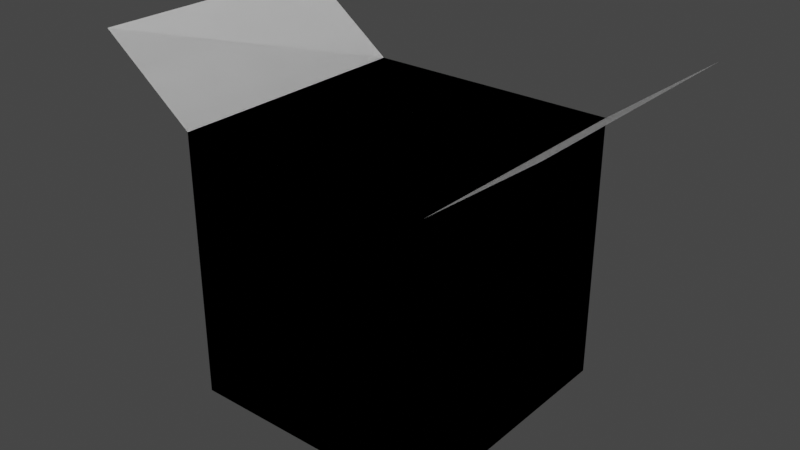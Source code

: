 # Source: cardboard_box_open.blend  (saved by Blender 2.91.10; exported with 4.5.12 LTS)
import bpy
from mathutils import Matrix  # noqa: F401  (used for matrix-valued properties, if any)

bpy.ops.wm.read_factory_settings(use_empty=True)
scene = bpy.context.scene
scene.name = 'Scene'

# ---- world
world_world = bpy.data.worlds.new('World'); scene.world = world_world
world_world.use_nodes = True; world_world.node_tree.nodes.clear()
_N = world_world.node_tree.nodes; _L = world_world.node_tree.links
n0 = _N.new('ShaderNodeOutputWorld'); n0.name = 'World Output'; n0.location = (300, 300)
n1 = _N.new('ShaderNodeBackground'); n1.name = 'Background'; n1.location = (10, 300)
n1.inputs[0].default_value = (0.05088, 0.05088, 0.05088, 1.0)
_L.new(n1.outputs[0], n0.inputs[0])
n0.is_active_output = True
world_world.color = (0.05088, 0.05088, 0.05088)
world_world.use_sun_shadow = False
world_world.sun_shadow_jitter_overblur = 0.0

# ---- meshes
me_cardboard_box_open = bpy.data.meshes.new('cardboard_box_open')
me_cardboard_box_open.from_pydata([(0.1751, -0.1751, 0.0), (0.1751, -0.1751, 0.3642), (0.1751, 0.1751, 0.0), (0.1751, 0.1751, 0.3642), (0.1751, 0.1751, 0.0), (0.1751, -0.1751, 0.3642), (0.1751, -0.1751, 0.0), (0.1751, 0.1751, 0.3642), (0.1751, -0.1751, 0.0), (0.02802, -0.1751, 0.0), (0.1751, -0.1751, 0.3642), (0.02802, -0.1751, 0.09806), (-0.02802, -0.1751, 0.09806), (-0.1751, -0.1751, 0.3642), (-0.1751, -0.1751, 0.0), (-0.02802, -0.1751, 0.0), (0.1751, -0.1751, 0.3642), (0.02802, -0.1751, 0.0), (0.1751, -0.1751, 0.0), (0.02802, -0.1751, 0.09806), (-0.02802, -0.1751, 0.09806), (-0.1751, -0.1751, 0.3642), (-0.1751, -0.1751, 0.0), (-0.02802, -0.1751, 0.0), (-0.1751, -0.1751, 0.3642), (-0.1751, -0.1751, 0.0), (-0.1751, 0.1751, 0.3642), (-0.1751, 0.1751, 0.0), (-0.1751, 0.1751, 0.3642), (-0.1751, -0.1751, 0.0), (-0.1751, -0.1751, 0.3642), (-0.1751, 0.1751, 0.0), (-0.1751, 0.1751, 0.0), (-0.1751, -0.1751, 0.0), (-0.02802, 0.1751, 0.0), (-0.02802, -0.1751, 0.0), (0.02802, 0.1751, 0.0), (0.02802, -0.1751, 0.0), (0.1751, 0.1751, 0.0), (0.1751, -0.1751, 0.0), (-0.02802, 0.1751, 0.0), (-0.1751, -0.1751, 0.0), (-0.1751, 0.1751, 0.0), (-0.02802, -0.1751, 0.0), (-0.1751, 0.1751, 0.0), (-0.02802, 0.1751, 0.0), (-0.1751, 0.1751, 0.3642), (-0.02802, 0.1751, 0.09806), (0.02802, 0.1751, 0.09806), (0.1751, 0.1751, 0.3642), (0.1751, 0.1751, 0.0), (0.02802, 0.1751, 0.0), (-0.1751, 0.1751, 0.3642), (-0.02802, 0.1751, 0.0), (-0.1751, 0.1751, 0.0), (-0.02802, 0.1751, 0.09806), (0.02802, 0.1751, 0.09806), (0.1751, 0.1751, 0.3642), (0.1751, 0.1751, 0.0), (0.02802, 0.1751, 0.0), (0.02802, 0.1751, 0.09806), (-0.02802, 0.1751, 0.0), (0.02802, 0.1751, 0.0), (-0.02802, 0.1751, 0.09806), (0.1751, 0.1751, 0.0), (0.02802, -0.1751, 0.0), (0.02802, 0.1751, 0.0), (0.1751, -0.1751, 0.0), (0.1751, 0.1751, 0.3642), (0.1751, -0.1751, 0.3642), (0.3064, 0.1751, 0.4631), (0.3064, -0.1751, 0.4631), (0.3064, 0.1751, 0.4631), (0.1751, -0.1751, 0.3642), (0.1751, 0.1751, 0.3642), (0.3064, -0.1751, 0.4631), (-0.3064, 0.1751, 0.4631), (-0.3064, -0.1751, 0.4631), (-0.1751, 0.1751, 0.3642), (-0.1751, -0.1751, 0.3642), (-0.1751, 0.1751, 0.3642), (-0.3064, -0.1751, 0.4631), (-0.3064, 0.1751, 0.4631), (-0.1751, -0.1751, 0.3642), (0.02802, -0.1751, 0.0), (0.02802, -0.1751, 0.09806), (-0.02802, -0.1751, 0.09806), (-0.02802, -0.1751, 0.0), (-0.02802, 0.1751, 0.0), (-0.02802, -0.1751, 0.0), (0.02802, -0.1751, 0.0), (0.02802, 0.1751, 0.0), (0.02802, 0.1751, 0.0), (-0.02802, 0.1751, 0.0), (0.02802, 0.1751, 0.09806), (-0.02802, 0.1751, 0.09806)], [], [(2, 1, 0), (1, 2, 3), (6, 5, 4), (7, 4, 5), (10, 9, 8), (9, 10, 11), (11, 10, 12), (13, 12, 10), (14, 12, 13), (12, 14, 15), (18, 17, 16), (19, 16, 17), (20, 16, 19), (16, 20, 21), (21, 20, 22), (23, 22, 20), (17, 23, 19), (20, 19, 23), (26, 25, 24), (25, 26, 27), (30, 29, 28), (31, 28, 29), (34, 33, 32), (33, 34, 35), (36, 35, 34), (35, 36, 37), (38, 37, 36), (37, 38, 39), (42, 41, 40), (43, 40, 41), (46, 45, 44), (45, 46, 47), (47, 46, 48), (49, 48, 46), (50, 48, 49), (48, 50, 51), (54, 53, 52), (55, 52, 53), (56, 52, 55), (52, 56, 57), (57, 56, 58), (59, 58, 56), (62, 61, 60), (63, 60, 61), (66, 65, 64), (67, 64, 65), (70, 69, 68), (69, 70, 71), (74, 73, 72), (75, 72, 73), (78, 77, 76), (77, 78, 79), (82, 81, 80), (83, 80, 81), (85, 87, 84), (87, 85, 86), (94, 93, 92), (93, 94, 95), (88, 89, 91), (90, 91, 89)])
_uv = me_cardboard_box_open.uv_layers.new(name='UVMap')
_uv.uv.foreach_set('vector', [8.366, 0.0, -3.553e-15, 8.701, -3.553e-15, 0.0, -3.553e-15, 8.701, 8.366, 0.0, 8.366, 8.701, -3.553e-15, 0.0, -3.553e-15, 8.701, 8.366, 0.0, 8.366, 8.701, 8.366, 0.0, -3.553e-15, 8.701, 8.366, 8.701, 4.852, 0.0, 8.366, 0.0, 4.852, 0.0, 8.366, 8.701, 4.852, 2.343, 4.852, 2.343, 8.366, 8.701, 3.514, 2.343, 0.0, 8.701, 3.514, 2.343, 8.366, 8.701, 0.0, 0.0, 3.514, 2.343, 0.0, 8.701, 3.514, 2.343, 0.0, 0.0, 3.514, 0.0, 8.366, 0.0, 4.852, 0.0, 8.366, 8.701, 4.852, 2.343, 8.366, 8.701, 4.852, 0.0, 3.514, 2.343, 8.366, 8.701, 4.852, 2.343, 8.366, 8.701, 3.514, 2.343, 0.0, 8.701, 0.0, 8.701, 3.514, 2.343, 0.0, 0.0, 3.514, 0.0, 0.0, 0.0, 3.514, 2.343, 4.852, 0.0, 3.514, 0.0, 4.852, 2.343, 3.514, 2.343, 4.852, 2.343, 3.514, 0.0, -8.366, 8.701, 3.553e-15, 0.0, 3.553e-15, 8.701, 3.553e-15, 0.0, -8.366, 8.701, -8.366, 0.0, 3.553e-15, 8.701, 3.553e-15, 0.0, -8.366, 8.701, -8.366, 0.0, -8.366, 8.701, 3.553e-15, 0.0, -3.514, 8.366, 0.0, 0.0, 0.0, 8.366, 0.0, 0.0, -3.514, 8.366, -3.514, 0.0, -4.852, 8.366, -3.514, 0.0, -3.514, 8.366, -3.514, 0.0, -4.852, 8.366, -4.852, 0.0, -8.366, 8.366, -4.852, 0.0, -4.852, 8.366, -4.852, 0.0, -8.366, 8.366, -8.366, 0.0, 0.0, 8.366, 0.0, 0.0, -3.514, 8.366, -3.514, 0.0, -3.514, 8.366, 0.0, 0.0, 0.0, 8.701, -3.514, 0.0, 0.0, 0.0, -3.514, 0.0, 0.0, 8.701, -3.514, 2.343, -3.514, 2.343, 0.0, 8.701, -4.852, 2.343, -8.366, 8.701, -4.852, 2.343, 0.0, 8.701, -8.366, 0.0, -4.852, 2.343, -8.366, 8.701, -4.852, 2.343, -8.366, 0.0, -4.852, 0.0, 0.0, 0.0, -3.514, 0.0, 0.0, 8.701, -3.514, 2.343, 0.0, 8.701, -3.514, 0.0, -4.852, 2.343, 0.0, 8.701, -3.514, 2.343, 0.0, 8.701, -4.852, 2.343, -8.366, 8.701, -8.366, 8.701, -4.852, 2.343, -8.366, 0.0, -4.852, 0.0, -8.366, 0.0, -4.852, 2.343, 4.852, 0.0, 3.514, 0.0, 4.852, 2.343, 3.514, 2.343, 4.852, 2.343, 3.514, 0.0, -4.852, 8.366, -4.852, 0.0, -8.366, 8.366, -8.366, 0.0, -8.366, 8.366, -4.852, 0.0, 8.366, 15.84, -3.553e-15, 11.92, 8.366, 11.92, -3.553e-15, 11.92, 8.366, 15.84, -3.553e-15, 15.84, 8.366, 11.92, -3.553e-15, 11.92, 8.366, 15.84, -3.553e-15, 15.84, 8.366, 15.84, -3.553e-15, 11.92, -8.366, 5.234, 3.553e-15, 9.161, -8.366, 9.161, 3.553e-15, 9.161, -8.366, 5.234, 3.553e-15, 5.234, -8.366, 9.161, 3.553e-15, 9.161, -8.366, 5.234, 3.553e-15, 5.234, -8.366, 5.234, 3.553e-15, 9.161, 4.852, 2.343, 3.514, 0.0, 4.852, 0.0, 3.514, 0.0, 4.852, 2.343, 3.514, 2.343, 4.852, 2.343, 3.514, 0.0, 4.852, 0.0, 3.514, 0.0, 4.852, 2.343, 3.514, 2.343, -3.514, 8.366, -3.514, 0.0, -4.852, 8.366, -4.852, 0.0, -4.852, 8.366, -3.514, 0.0])
me_cardboard_box_open.use_remesh_fix_poles = True
me_cardboard_box_open.use_remesh_preserve_attributes = False
me_cardboard_box_open.use_mirror_vertex_groups = False
me_cardboard_box_open.update()
me_cardboard_box_open.normals_split_custom_set([tuple(v) for v in zip(*[iter([1.0, 0.0, 0.0, 1.0, 0.0, 0.0, 1.0, 0.0, 0.0, 1.0, 0.0, 0.0, 1.0, 0.0, 0.0, 1.0, 0.0, 0.0, -1.0, 0.0, 0.0, -1.0, 0.0, 0.0, -1.0, 0.0, 0.0, -1.0, 0.0, 0.0, -1.0, 0.0, 0.0, -1.0, 0.0, 0.0, 0.0, -1.0, 0.0, 0.0, -1.0, 0.0, 0.0, -1.0, 0.0, 0.0, -1.0, 0.0, 0.0, -1.0, 0.0, 0.0, -1.0, 0.0, 0.0, -1.0, 0.0, 0.0, -1.0, 0.0, 0.0, -1.0, 0.0, 0.0, -1.0, 0.0, 0.0, -1.0, 0.0, 0.0, -1.0, 0.0, 0.0, -1.0, 0.0, 0.0, -1.0, 0.0, 0.0, -1.0, 0.0, 0.0, -1.0, 0.0, 0.0, -1.0, 0.0, 0.0, -1.0, 0.0, 0.0, 1.0, 0.0, 0.0, 1.0, 0.0, 0.0, 1.0, 0.0, 0.0, 1.0, 0.0, 0.0, 1.0, 0.0, 0.0, 1.0, 0.0, 0.0, 1.0, 2.498e-07, 0.0, 1.0, 2.498e-07, 0.0, 1.0, 2.498e-07, 0.0, 1.0, -3.997e-08, 0.0, 1.0, -3.997e-08, 0.0, 1.0, -3.997e-08, 0.0, 1.0, 0.0, 0.0, 1.0, 0.0, 0.0, 1.0, 0.0, 0.0, 1.0, 0.0, 0.0, 1.0, 0.0, 0.0, 1.0, 0.0, 0.0, 1.0, 0.0, 0.0, 1.0, 0.0, 0.0, 1.0, 0.0, 0.0, 1.0, 0.0, 0.0, 1.0, 0.0, 0.0, 1.0, 0.0, -1.0, 0.0, 0.0, -1.0, 0.0, 0.0, -1.0, 0.0, 0.0, -1.0, 0.0, 0.0, -1.0, 0.0, 0.0, -1.0, 0.0, 0.0, 1.0, 0.0, 0.0, 1.0, 0.0, 0.0, 1.0, 0.0, 0.0, 1.0, 0.0, 0.0, 1.0, 0.0, 0.0, 1.0, 0.0, 0.0, 0.0, 0.0, -1.0, 0.0, 0.0, -1.0, 0.0, 0.0, -1.0, 0.0, 0.0, -1.0, 0.0, 0.0, -1.0, 0.0, 0.0, -1.0, 0.0, 0.0, -1.0, 0.0, 0.0, -1.0, 0.0, 0.0, -1.0, 0.0, 0.0, -1.0, 0.0, 0.0, -1.0, 0.0, 0.0, -1.0, 0.0, 0.0, -1.0, 0.0, 0.0, -1.0, 0.0, 0.0, -1.0, 0.0, 0.0, -1.0, 0.0, 0.0, -1.0, 0.0, 0.0, -1.0, 0.0, 0.0, 1.0, 0.0, 0.0, 1.0, 0.0, 0.0, 1.0, 0.0, 0.0, 1.0, 0.0, 0.0, 1.0, 0.0, 0.0, 1.0, 0.0, 1.0, 0.0, 0.0, 1.0, 0.0, 0.0, 1.0, 0.0, 0.0, 1.0, 0.0, 0.0, 1.0, 0.0, 0.0, 1.0, 0.0, 0.0, 1.0, -4.996e-07, 0.0, 1.0, -4.996e-07, 0.0, 1.0, -4.996e-07, 0.0, 1.0, 7.994e-08, 0.0, 1.0, 7.994e-08, 0.0, 1.0, 7.994e-08, 0.0, 1.0, 0.0, 0.0, 1.0, 0.0, 0.0, 1.0, 0.0, 0.0, 1.0, 0.0, 0.0, 1.0, 0.0, 0.0, 1.0, 0.0, 0.0, -1.0, 0.0, 0.0, -1.0, 0.0, 0.0, -1.0, 0.0, 0.0, -1.0, 0.0, 0.0, -1.0, 0.0, 0.0, -1.0, 0.0, 0.0, -1.0, 4.996e-07, 0.0, -1.0, 4.996e-07, 0.0, -1.0, 4.996e-07, 0.0, -1.0, -3.997e-08, 0.0, -1.0, -3.997e-08, 0.0, -1.0, -3.997e-08, 0.0, -1.0, 0.0, 0.0, -1.0, 0.0, 0.0, -1.0, 0.0, 0.0, -1.0, 0.0, 0.0, -1.0, 0.0, 0.0, -1.0, 0.0, 0.0, 1.0, 0.0, 0.0, 1.0, 0.0, 0.0, 1.0, 0.0, 0.0, 1.0, 0.0, 0.0, 1.0, 0.0, 0.0, 1.0, 0.0, 0.0, 0.0, 1.0, 0.0, 0.0, 1.0, 0.0, 0.0, 1.0, 0.0, 0.0, 1.0, 0.0, 0.0, 1.0, 0.0, 0.0, 1.0, 0.6015, 0.0, -0.7989, 0.6015, 0.0, -0.7989, 0.6015, 0.0, -0.7989, 0.6015, 0.0, -0.7989, 0.6015, 0.0, -0.7989, 0.6015, 0.0, -0.7989, -0.6015, 0.0, 0.7989, -0.6015, 0.0, 0.7989, -0.6015, 0.0, 0.7989, -0.6015, 0.0, 0.7989, -0.6015, 0.0, 0.7989, -0.6015, 0.0, 0.7989, -0.6015, 0.0, -0.7989, -0.6015, 0.0, -0.7989, -0.6015, 0.0, -0.7989, -0.6015, 0.0, -0.7989, -0.6015, 0.0, -0.7989, -0.6015, 0.0, -0.7989, 0.6015, 0.0, 0.7989, 0.6015, 0.0, 0.7989, 0.6015, 0.0, 0.7989, 0.6015, 0.0, 0.7989, 0.6015, 0.0, 0.7989, 0.6015, 0.0, 0.7989, 0.0, -1.0, 0.0, 0.0, -1.0, 0.0, 0.0, -1.0, 0.0, 0.0, -1.0, 0.0, 0.0, -1.0, 0.0, 0.0, -1.0, 0.0, 0.0, -1.0, 0.0, 0.0, -1.0, 0.0, 0.0, -1.0, 0.0, 0.0, -1.0, 0.0, 0.0, -1.0, 0.0, 0.0, -1.0, 0.0, 0.0, 0.0, 1.0, 0.0, 0.0, 1.0, 0.0, 0.0, 1.0, 0.0, 0.0, 1.0, 0.0, 0.0, 1.0, 0.0, 0.0, 1.0])] * 3)])

# ---- objects
ob_cardboard_box_open = bpy.data.objects.new('cardboard_box_open', me_cardboard_box_open)
ob_collider = bpy.data.objects.new('collider', None)

# ---- transforms, parenting, visibility, modifiers, constraints
ob_cardboard_box_open.location = (0.0, 0.0, 0.0)
ob_cardboard_box_open.rotation_mode = 'QUATERNION'
ob_cardboard_box_open.rotation_quaternion = (1.0, 0.0, 0.0, 0.0)
ob_cardboard_box_open.lineart.crease_threshold = 0.0
ob_collider.parent = ob_cardboard_box_open
ob_collider.location = (0.0, -8.882e-16, 0.2)
ob_collider.scale = (0.3465, 0.352, 0.308)
ob_collider.empty_display_type = 'CUBE'
ob_collider.empty_display_size = 0.5
ob_collider.lineart.crease_threshold = 0.0

# ---- collection membership
scene.collection.objects.link(ob_cardboard_box_open)
scene.collection.objects.link(ob_collider)

# ---- scene / render settings (as saved in the file)
scene.frame_start = 1; scene.frame_end = 250; scene.frame_set(1)
scene.render.engine = 'BLENDER_EEVEE_NEXT'
scene.cycles.use_denoising = False
scene.cycles.samples = 128
scene.cycles.sampling_pattern = 'TABULATED_SOBOL'
scene.cycles.use_adaptive_sampling = False
scene.cycles.use_light_tree = False
scene.view_settings.view_transform = 'Filmic'
bpy.context.view_layer.update()

# ---- added for rendering (the .blend has no active camera and no usable light): camera, sun
cam_auto = bpy.data.cameras.new('AutoCamera')
cam_auto.lens = 50.0
cam_auto.sensor_width = 36.0
cam_auto.clip_end = 1000.0
ob_auto_camera = bpy.data.objects.new('AutoCamera', cam_auto)
scene.collection.objects.link(ob_auto_camera)
ob_auto_camera.location = (0.781073, -0.937288, 0.856402)
ob_auto_camera.rotation_euler = (1.09748, -7.21219e-08, 0.694738)
scene.camera = ob_auto_camera
light_auto_sun = bpy.data.lights.new('AutoSun', 'SUN')
light_auto_sun.energy = 3.0
light_auto_sun.angle = 0.0523599
ob_auto_sun = bpy.data.objects.new('AutoSun', light_auto_sun)
scene.collection.objects.link(ob_auto_sun)
ob_auto_sun.rotation_euler = (0.872665, 0.174533, 0.523599)
bpy.context.view_layer.update()
